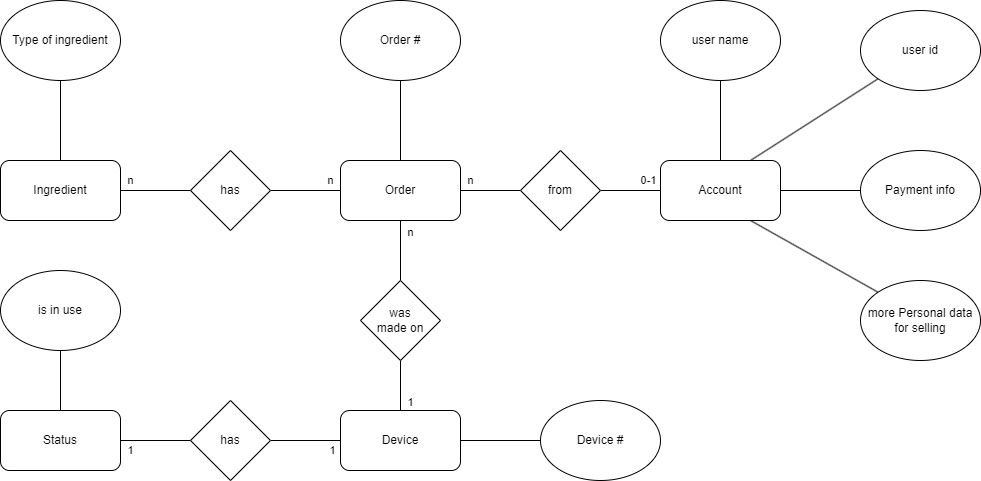

The diagram above was exported from draw.io. Its source (the exported page's mxGraphModel, read from the mxfile embedded in the PNG):
<mxGraphModel dx="880" dy="1609" grid="1" gridSize="10" guides="1" tooltips="1" connect="1" arrows="1" fold="1" page="1" pageScale="1" pageWidth="827" pageHeight="1169" math="0" shadow="0">
  <root>
    <mxCell id="0" />
    <mxCell id="1" parent="0" />
    <mxCell id="ueqEVuVGwVqMU6cOumMt-28" style="edgeStyle=orthogonalEdgeStyle;rounded=0;orthogonalLoop=1;jettySize=auto;html=1;exitX=0.5;exitY=0;exitDx=0;exitDy=0;entryX=0.5;entryY=1;entryDx=0;entryDy=0;endArrow=none;endFill=0;" edge="1" parent="1" source="ueqEVuVGwVqMU6cOumMt-1" target="ueqEVuVGwVqMU6cOumMt-24">
      <mxGeometry relative="1" as="geometry" />
    </mxCell>
    <mxCell id="ueqEVuVGwVqMU6cOumMt-29" style="rounded=0;orthogonalLoop=1;jettySize=auto;html=1;entryX=0;entryY=1;entryDx=0;entryDy=0;endArrow=none;endFill=0;exitX=0.75;exitY=0;exitDx=0;exitDy=0;" edge="1" parent="1" source="ueqEVuVGwVqMU6cOumMt-1" target="ueqEVuVGwVqMU6cOumMt-25">
      <mxGeometry relative="1" as="geometry">
        <mxPoint x="970" y="80" as="sourcePoint" />
      </mxGeometry>
    </mxCell>
    <mxCell id="ueqEVuVGwVqMU6cOumMt-30" style="edgeStyle=orthogonalEdgeStyle;rounded=0;orthogonalLoop=1;jettySize=auto;html=1;exitX=1;exitY=0.5;exitDx=0;exitDy=0;entryX=0;entryY=0.5;entryDx=0;entryDy=0;endArrow=none;endFill=0;" edge="1" parent="1" source="ueqEVuVGwVqMU6cOumMt-1" target="ueqEVuVGwVqMU6cOumMt-26">
      <mxGeometry relative="1" as="geometry" />
    </mxCell>
    <mxCell id="ueqEVuVGwVqMU6cOumMt-31" style="rounded=0;orthogonalLoop=1;jettySize=auto;html=1;exitX=0.75;exitY=1;exitDx=0;exitDy=0;entryX=0;entryY=0;entryDx=0;entryDy=0;endArrow=none;endFill=0;" edge="1" parent="1" source="ueqEVuVGwVqMU6cOumMt-1" target="ueqEVuVGwVqMU6cOumMt-27">
      <mxGeometry relative="1" as="geometry" />
    </mxCell>
    <mxCell id="ueqEVuVGwVqMU6cOumMt-1" value="Account" style="rounded=1;whiteSpace=wrap;html=1;" vertex="1" parent="1">
      <mxGeometry x="850" y="90" width="120" height="60" as="geometry" />
    </mxCell>
    <mxCell id="ueqEVuVGwVqMU6cOumMt-7" style="rounded=0;orthogonalLoop=1;jettySize=auto;html=1;exitX=0.5;exitY=1;exitDx=0;exitDy=0;entryX=0.5;entryY=0;entryDx=0;entryDy=0;endArrow=none;endFill=0;" edge="1" parent="1" source="ueqEVuVGwVqMU6cOumMt-2" target="ueqEVuVGwVqMU6cOumMt-6">
      <mxGeometry relative="1" as="geometry" />
    </mxCell>
    <mxCell id="ueqEVuVGwVqMU6cOumMt-2" value="Ingredient" style="rounded=1;whiteSpace=wrap;html=1;direction=west;" vertex="1" parent="1">
      <mxGeometry x="190" y="90" width="120" height="60" as="geometry" />
    </mxCell>
    <mxCell id="ueqEVuVGwVqMU6cOumMt-16" value="1" style="edgeStyle=orthogonalEdgeStyle;rounded=0;orthogonalLoop=1;jettySize=auto;html=1;exitX=0.5;exitY=1;exitDx=0;exitDy=0;entryX=0.5;entryY=1;entryDx=0;entryDy=0;endArrow=none;endFill=0;" edge="1" parent="1" source="ueqEVuVGwVqMU6cOumMt-3" target="ueqEVuVGwVqMU6cOumMt-15">
      <mxGeometry x="-0.6667" y="-10" relative="1" as="geometry">
        <mxPoint as="offset" />
      </mxGeometry>
    </mxCell>
    <mxCell id="ueqEVuVGwVqMU6cOumMt-33" style="edgeStyle=orthogonalEdgeStyle;rounded=0;orthogonalLoop=1;jettySize=auto;html=1;exitX=0;exitY=0.5;exitDx=0;exitDy=0;entryX=0;entryY=0.5;entryDx=0;entryDy=0;endArrow=none;endFill=0;" edge="1" parent="1" source="ueqEVuVGwVqMU6cOumMt-3" target="ueqEVuVGwVqMU6cOumMt-32">
      <mxGeometry relative="1" as="geometry" />
    </mxCell>
    <mxCell id="ueqEVuVGwVqMU6cOumMt-3" value="Device" style="rounded=1;whiteSpace=wrap;html=1;direction=west;" vertex="1" parent="1">
      <mxGeometry x="530" y="340" width="120" height="60" as="geometry" />
    </mxCell>
    <mxCell id="ueqEVuVGwVqMU6cOumMt-35" style="edgeStyle=orthogonalEdgeStyle;rounded=0;orthogonalLoop=1;jettySize=auto;html=1;exitX=0.5;exitY=1;exitDx=0;exitDy=0;entryX=0.5;entryY=1;entryDx=0;entryDy=0;endArrow=none;endFill=0;" edge="1" parent="1" source="ueqEVuVGwVqMU6cOumMt-4" target="ueqEVuVGwVqMU6cOumMt-34">
      <mxGeometry relative="1" as="geometry" />
    </mxCell>
    <mxCell id="ueqEVuVGwVqMU6cOumMt-4" value="Status" style="rounded=1;whiteSpace=wrap;html=1;direction=west;" vertex="1" parent="1">
      <mxGeometry x="190" y="340" width="120" height="60" as="geometry" />
    </mxCell>
    <mxCell id="ueqEVuVGwVqMU6cOumMt-11" value="n" style="edgeStyle=orthogonalEdgeStyle;rounded=0;orthogonalLoop=1;jettySize=auto;html=1;exitX=0;exitY=0.5;exitDx=0;exitDy=0;entryX=1;entryY=0.5;entryDx=0;entryDy=0;endArrow=none;endFill=0;" edge="1" parent="1" source="ueqEVuVGwVqMU6cOumMt-5" target="ueqEVuVGwVqMU6cOumMt-10">
      <mxGeometry x="-0.7143" y="-10" relative="1" as="geometry">
        <mxPoint as="offset" />
      </mxGeometry>
    </mxCell>
    <mxCell id="ueqEVuVGwVqMU6cOumMt-14" style="rounded=0;orthogonalLoop=1;jettySize=auto;html=1;endArrow=none;endFill=0;entryX=0.5;entryY=1;entryDx=0;entryDy=0;exitX=0.5;exitY=0;exitDx=0;exitDy=0;" edge="1" parent="1" source="ueqEVuVGwVqMU6cOumMt-5" target="ueqEVuVGwVqMU6cOumMt-13">
      <mxGeometry relative="1" as="geometry">
        <mxPoint x="570" y="70" as="sourcePoint" />
        <mxPoint x="510" y="20" as="targetPoint" />
      </mxGeometry>
    </mxCell>
    <mxCell id="ueqEVuVGwVqMU6cOumMt-17" value="n" style="edgeStyle=orthogonalEdgeStyle;rounded=0;orthogonalLoop=1;jettySize=auto;html=1;exitX=0.5;exitY=1;exitDx=0;exitDy=0;entryX=0.5;entryY=0;entryDx=0;entryDy=0;endArrow=none;endFill=0;" edge="1" parent="1" source="ueqEVuVGwVqMU6cOumMt-5" target="ueqEVuVGwVqMU6cOumMt-15">
      <mxGeometry x="-0.6" y="10" relative="1" as="geometry">
        <mxPoint as="offset" />
      </mxGeometry>
    </mxCell>
    <mxCell id="ueqEVuVGwVqMU6cOumMt-22" value="n" style="edgeStyle=orthogonalEdgeStyle;rounded=0;orthogonalLoop=1;jettySize=auto;html=1;exitX=1;exitY=0.5;exitDx=0;exitDy=0;entryX=0;entryY=0.5;entryDx=0;entryDy=0;endArrow=none;endFill=0;" edge="1" parent="1" source="ueqEVuVGwVqMU6cOumMt-5" target="ueqEVuVGwVqMU6cOumMt-21">
      <mxGeometry x="-0.6667" y="10" relative="1" as="geometry">
        <mxPoint as="offset" />
      </mxGeometry>
    </mxCell>
    <mxCell id="ueqEVuVGwVqMU6cOumMt-5" value="Order" style="rounded=1;whiteSpace=wrap;html=1;" vertex="1" parent="1">
      <mxGeometry x="530" y="90" width="120" height="60" as="geometry" />
    </mxCell>
    <mxCell id="ueqEVuVGwVqMU6cOumMt-6" value="Type of ingredient" style="ellipse;whiteSpace=wrap;html=1;direction=west;" vertex="1" parent="1">
      <mxGeometry x="190" y="-70" width="120" height="80" as="geometry" />
    </mxCell>
    <mxCell id="ueqEVuVGwVqMU6cOumMt-12" value="n" style="edgeStyle=orthogonalEdgeStyle;rounded=0;orthogonalLoop=1;jettySize=auto;html=1;exitX=0;exitY=0.5;exitDx=0;exitDy=0;entryX=0;entryY=0.5;entryDx=0;entryDy=0;endArrow=none;endFill=0;" edge="1" parent="1" source="ueqEVuVGwVqMU6cOumMt-10" target="ueqEVuVGwVqMU6cOumMt-2">
      <mxGeometry x="0.7143" y="-10" relative="1" as="geometry">
        <mxPoint as="offset" />
      </mxGeometry>
    </mxCell>
    <mxCell id="ueqEVuVGwVqMU6cOumMt-10" value="has" style="rhombus;whiteSpace=wrap;html=1;" vertex="1" parent="1">
      <mxGeometry x="380" y="80" width="80" height="80" as="geometry" />
    </mxCell>
    <mxCell id="ueqEVuVGwVqMU6cOumMt-13" value="Order #" style="ellipse;whiteSpace=wrap;html=1;" vertex="1" parent="1">
      <mxGeometry x="530" y="-70" width="120" height="80" as="geometry" />
    </mxCell>
    <mxCell id="ueqEVuVGwVqMU6cOumMt-15" value="was&lt;div&gt;made on&lt;/div&gt;" style="rhombus;whiteSpace=wrap;html=1;" vertex="1" parent="1">
      <mxGeometry x="550" y="210" width="80" height="80" as="geometry" />
    </mxCell>
    <mxCell id="ueqEVuVGwVqMU6cOumMt-19" value="1" style="edgeStyle=orthogonalEdgeStyle;rounded=0;orthogonalLoop=1;jettySize=auto;html=1;exitX=0;exitY=0.5;exitDx=0;exitDy=0;entryX=1;entryY=0.5;entryDx=0;entryDy=0;endArrow=none;endFill=0;" edge="1" parent="1" source="ueqEVuVGwVqMU6cOumMt-18" target="ueqEVuVGwVqMU6cOumMt-3">
      <mxGeometry x="0.7778" y="-10" relative="1" as="geometry">
        <mxPoint as="offset" />
      </mxGeometry>
    </mxCell>
    <mxCell id="ueqEVuVGwVqMU6cOumMt-20" value="1" style="edgeStyle=orthogonalEdgeStyle;rounded=0;orthogonalLoop=1;jettySize=auto;html=1;exitX=1;exitY=0.5;exitDx=0;exitDy=0;entryX=0;entryY=0.5;entryDx=0;entryDy=0;endArrow=none;endFill=0;" edge="1" parent="1" source="ueqEVuVGwVqMU6cOumMt-18" target="ueqEVuVGwVqMU6cOumMt-4">
      <mxGeometry x="0.7143" y="10" relative="1" as="geometry">
        <mxPoint as="offset" />
      </mxGeometry>
    </mxCell>
    <mxCell id="ueqEVuVGwVqMU6cOumMt-18" value="has" style="rhombus;whiteSpace=wrap;html=1;direction=west;" vertex="1" parent="1">
      <mxGeometry x="380" y="330" width="80" height="80" as="geometry" />
    </mxCell>
    <mxCell id="ueqEVuVGwVqMU6cOumMt-23" value="0-1" style="edgeStyle=orthogonalEdgeStyle;rounded=0;orthogonalLoop=1;jettySize=auto;html=1;exitX=1;exitY=0.5;exitDx=0;exitDy=0;entryX=0;entryY=0.5;entryDx=0;entryDy=0;endArrow=none;endFill=0;" edge="1" parent="1" source="ueqEVuVGwVqMU6cOumMt-21" target="ueqEVuVGwVqMU6cOumMt-1">
      <mxGeometry x="0.6" y="10" relative="1" as="geometry">
        <mxPoint as="offset" />
      </mxGeometry>
    </mxCell>
    <mxCell id="ueqEVuVGwVqMU6cOumMt-21" value="from" style="rhombus;whiteSpace=wrap;html=1;" vertex="1" parent="1">
      <mxGeometry x="710" y="80" width="80" height="80" as="geometry" />
    </mxCell>
    <mxCell id="ueqEVuVGwVqMU6cOumMt-24" value="user name" style="ellipse;whiteSpace=wrap;html=1;" vertex="1" parent="1">
      <mxGeometry x="850" y="-70" width="120" height="80" as="geometry" />
    </mxCell>
    <mxCell id="ueqEVuVGwVqMU6cOumMt-25" value="user id" style="ellipse;whiteSpace=wrap;html=1;" vertex="1" parent="1">
      <mxGeometry x="1050" y="-60" width="120" height="80" as="geometry" />
    </mxCell>
    <mxCell id="ueqEVuVGwVqMU6cOumMt-26" value="Payment info" style="ellipse;whiteSpace=wrap;html=1;" vertex="1" parent="1">
      <mxGeometry x="1050" y="80" width="120" height="80" as="geometry" />
    </mxCell>
    <mxCell id="ueqEVuVGwVqMU6cOumMt-27" value="more Personal data for selling" style="ellipse;whiteSpace=wrap;html=1;" vertex="1" parent="1">
      <mxGeometry x="1050" y="210" width="120" height="80" as="geometry" />
    </mxCell>
    <mxCell id="ueqEVuVGwVqMU6cOumMt-32" value="Device #" style="ellipse;whiteSpace=wrap;html=1;" vertex="1" parent="1">
      <mxGeometry x="730" y="330" width="120" height="80" as="geometry" />
    </mxCell>
    <mxCell id="ueqEVuVGwVqMU6cOumMt-34" value="is in use" style="ellipse;whiteSpace=wrap;html=1;" vertex="1" parent="1">
      <mxGeometry x="190" y="200" width="120" height="80" as="geometry" />
    </mxCell>
  </root>
</mxGraphModel>